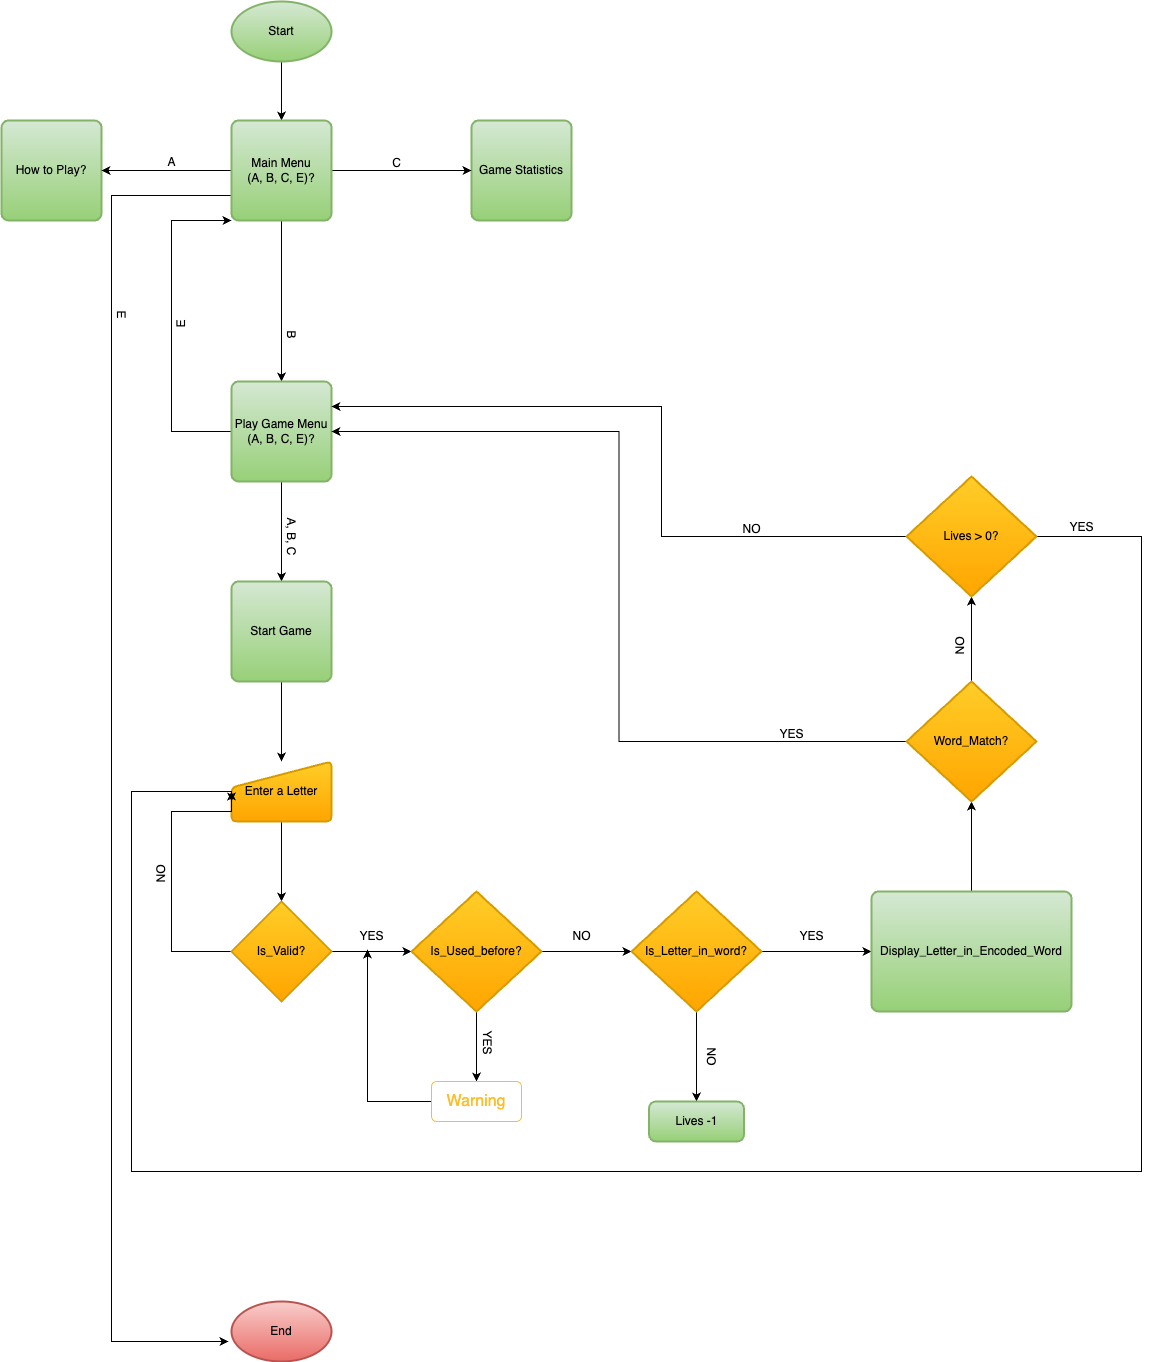

The diagram above was exported from draw.io. Its source (the exported page's mxGraphModel, read from the mxfile embedded in the PNG):
<mxGraphModel dx="1434" dy="765" grid="1" gridSize="10" guides="1" tooltips="1" connect="1" arrows="1" fold="1" page="1" pageScale="1" pageWidth="850" pageHeight="1100" math="0" shadow="0">
  <root>
    <mxCell id="0" />
    <mxCell id="1" parent="0" />
    <mxCell id="-8csZpMan1njBGUIEb6U-59" style="edgeStyle=orthogonalEdgeStyle;rounded=0;orthogonalLoop=1;jettySize=auto;html=1;exitX=0.5;exitY=1;exitDx=0;exitDy=0;exitPerimeter=0;entryX=0.5;entryY=0;entryDx=0;entryDy=0;" parent="1" source="-8csZpMan1njBGUIEb6U-2" target="-8csZpMan1njBGUIEb6U-16" edge="1">
      <mxGeometry relative="1" as="geometry" />
    </mxCell>
    <mxCell id="-8csZpMan1njBGUIEb6U-2" value="Start" style="strokeWidth=2;html=1;shape=mxgraph.flowchart.start_1;whiteSpace=wrap;fillColor=#d5e8d4;gradientColor=#97d077;strokeColor=#82b366;" parent="1" vertex="1">
      <mxGeometry x="340" y="30" width="100" height="60" as="geometry" />
    </mxCell>
    <mxCell id="-8csZpMan1njBGUIEb6U-13" style="edgeStyle=orthogonalEdgeStyle;rounded=0;orthogonalLoop=1;jettySize=auto;html=1;entryX=0.5;entryY=0;entryDx=0;entryDy=0;entryPerimeter=0;exitX=0.5;exitY=1;exitDx=0;exitDy=0;" parent="1" source="-8csZpMan1njBGUIEb6U-16" edge="1">
      <mxGeometry relative="1" as="geometry">
        <mxPoint x="390" y="320" as="sourcePoint" />
        <mxPoint x="390" y="410" as="targetPoint" />
      </mxGeometry>
    </mxCell>
    <mxCell id="-8csZpMan1njBGUIEb6U-4" value="How to Play?" style="rounded=1;whiteSpace=wrap;html=1;absoluteArcSize=1;arcSize=14;strokeWidth=2;fillColor=#d5e8d4;gradientColor=#97d077;strokeColor=#82b366;" parent="1" vertex="1">
      <mxGeometry x="110" y="149" width="100" height="100" as="geometry" />
    </mxCell>
    <mxCell id="-8csZpMan1njBGUIEb6U-6" value="A" style="text;html=1;align=center;verticalAlign=middle;resizable=0;points=[];autosize=1;strokeColor=none;fillColor=none;" parent="1" vertex="1">
      <mxGeometry x="265" y="176" width="30" height="30" as="geometry" />
    </mxCell>
    <mxCell id="-8csZpMan1njBGUIEb6U-7" value="Game Statistics" style="rounded=1;whiteSpace=wrap;html=1;absoluteArcSize=1;arcSize=14;strokeWidth=2;fillColor=#d5e8d4;gradientColor=#97d077;strokeColor=#82b366;" parent="1" vertex="1">
      <mxGeometry x="580" y="149" width="100" height="100" as="geometry" />
    </mxCell>
    <mxCell id="-8csZpMan1njBGUIEb6U-9" value="C" style="text;html=1;align=center;verticalAlign=middle;resizable=0;points=[];autosize=1;strokeColor=none;fillColor=none;" parent="1" vertex="1">
      <mxGeometry x="490" y="177" width="30" height="30" as="geometry" />
    </mxCell>
    <mxCell id="-8csZpMan1njBGUIEb6U-14" value="B" style="text;html=1;align=center;verticalAlign=middle;resizable=0;points=[];autosize=1;strokeColor=none;fillColor=none;rotation=90;" parent="1" vertex="1">
      <mxGeometry x="385" y="348" width="30" height="30" as="geometry" />
    </mxCell>
    <mxCell id="-8csZpMan1njBGUIEb6U-64" style="edgeStyle=orthogonalEdgeStyle;rounded=0;orthogonalLoop=1;jettySize=auto;html=1;exitX=0;exitY=0.5;exitDx=0;exitDy=0;" parent="1" source="-8csZpMan1njBGUIEb6U-16" target="-8csZpMan1njBGUIEb6U-4" edge="1">
      <mxGeometry relative="1" as="geometry" />
    </mxCell>
    <mxCell id="-8csZpMan1njBGUIEb6U-65" style="edgeStyle=orthogonalEdgeStyle;rounded=0;orthogonalLoop=1;jettySize=auto;html=1;exitX=1;exitY=0.5;exitDx=0;exitDy=0;entryX=0;entryY=0.5;entryDx=0;entryDy=0;" parent="1" source="-8csZpMan1njBGUIEb6U-16" target="-8csZpMan1njBGUIEb6U-7" edge="1">
      <mxGeometry relative="1" as="geometry" />
    </mxCell>
    <mxCell id="o26VbsEaWoeKCSpJh8hz-2" style="edgeStyle=orthogonalEdgeStyle;rounded=0;orthogonalLoop=1;jettySize=auto;html=1;exitX=0;exitY=0.75;exitDx=0;exitDy=0;entryX=-0.03;entryY=0.667;entryDx=0;entryDy=0;entryPerimeter=0;" edge="1" parent="1" source="-8csZpMan1njBGUIEb6U-16" target="-8csZpMan1njBGUIEb6U-58">
      <mxGeometry relative="1" as="geometry">
        <Array as="points">
          <mxPoint x="220" y="224" />
          <mxPoint x="220" y="1370" />
        </Array>
      </mxGeometry>
    </mxCell>
    <mxCell id="-8csZpMan1njBGUIEb6U-16" value="Main Menu&lt;br style=&quot;border-color: var(--border-color);&quot;&gt;(A, B, C, E)?" style="rounded=1;whiteSpace=wrap;html=1;absoluteArcSize=1;arcSize=14;strokeWidth=2;fillColor=#d5e8d4;gradientColor=#97d077;strokeColor=#82b366;" parent="1" vertex="1">
      <mxGeometry x="340" y="149" width="100" height="100" as="geometry" />
    </mxCell>
    <mxCell id="-8csZpMan1njBGUIEb6U-19" style="edgeStyle=orthogonalEdgeStyle;rounded=0;orthogonalLoop=1;jettySize=auto;html=1;exitX=0.5;exitY=1;exitDx=0;exitDy=0;entryX=0.5;entryY=0;entryDx=0;entryDy=0;" parent="1" source="-8csZpMan1njBGUIEb6U-17" target="-8csZpMan1njBGUIEb6U-18" edge="1">
      <mxGeometry relative="1" as="geometry" />
    </mxCell>
    <mxCell id="o26VbsEaWoeKCSpJh8hz-1" style="edgeStyle=orthogonalEdgeStyle;rounded=0;orthogonalLoop=1;jettySize=auto;html=1;entryX=0;entryY=1;entryDx=0;entryDy=0;" edge="1" parent="1" source="-8csZpMan1njBGUIEb6U-17" target="-8csZpMan1njBGUIEb6U-16">
      <mxGeometry relative="1" as="geometry">
        <Array as="points">
          <mxPoint x="280" y="460" />
          <mxPoint x="280" y="249" />
        </Array>
      </mxGeometry>
    </mxCell>
    <mxCell id="-8csZpMan1njBGUIEb6U-17" value="Play Game Menu&lt;br style=&quot;border-color: var(--border-color);&quot;&gt;(A, B, C, E)?" style="rounded=1;whiteSpace=wrap;html=1;absoluteArcSize=1;arcSize=14;strokeWidth=2;fillColor=#d5e8d4;gradientColor=#97d077;strokeColor=#82b366;" parent="1" vertex="1">
      <mxGeometry x="340" y="410" width="100" height="100" as="geometry" />
    </mxCell>
    <mxCell id="-8csZpMan1njBGUIEb6U-61" value="" style="edgeStyle=orthogonalEdgeStyle;rounded=0;orthogonalLoop=1;jettySize=auto;html=1;" parent="1" source="-8csZpMan1njBGUIEb6U-18" target="-8csZpMan1njBGUIEb6U-21" edge="1">
      <mxGeometry relative="1" as="geometry" />
    </mxCell>
    <mxCell id="-8csZpMan1njBGUIEb6U-18" value="Start Game" style="rounded=1;whiteSpace=wrap;html=1;absoluteArcSize=1;arcSize=14;strokeWidth=2;fillColor=#d5e8d4;gradientColor=#97d077;strokeColor=#82b366;" parent="1" vertex="1">
      <mxGeometry x="340" y="610" width="100" height="100" as="geometry" />
    </mxCell>
    <mxCell id="-8csZpMan1njBGUIEb6U-20" value="A, B, C" style="text;html=1;align=center;verticalAlign=middle;resizable=0;points=[];autosize=1;strokeColor=none;fillColor=none;rotation=90;" parent="1" vertex="1">
      <mxGeometry x="370" y="550" width="60" height="30" as="geometry" />
    </mxCell>
    <mxCell id="-8csZpMan1njBGUIEb6U-24" style="edgeStyle=orthogonalEdgeStyle;rounded=0;orthogonalLoop=1;jettySize=auto;html=1;exitX=0.5;exitY=1;exitDx=0;exitDy=0;entryX=0.5;entryY=0;entryDx=0;entryDy=0;entryPerimeter=0;" parent="1" source="-8csZpMan1njBGUIEb6U-21" target="-8csZpMan1njBGUIEb6U-23" edge="1">
      <mxGeometry relative="1" as="geometry" />
    </mxCell>
    <mxCell id="-8csZpMan1njBGUIEb6U-21" value="Enter a Letter" style="html=1;strokeWidth=2;shape=manualInput;whiteSpace=wrap;rounded=1;size=26;arcSize=11;fillColor=#ffcd28;gradientColor=#ffa500;strokeColor=#d79b00;" parent="1" vertex="1">
      <mxGeometry x="340" y="790" width="100" height="60" as="geometry" />
    </mxCell>
    <mxCell id="-8csZpMan1njBGUIEb6U-25" style="edgeStyle=orthogonalEdgeStyle;rounded=0;orthogonalLoop=1;jettySize=auto;html=1;exitX=0;exitY=0.5;exitDx=0;exitDy=0;exitPerimeter=0;entryX=0;entryY=0.5;entryDx=0;entryDy=0;" parent="1" source="-8csZpMan1njBGUIEb6U-23" target="-8csZpMan1njBGUIEb6U-21" edge="1">
      <mxGeometry relative="1" as="geometry">
        <Array as="points">
          <mxPoint x="280" y="980" />
          <mxPoint x="280" y="840" />
          <mxPoint x="340" y="840" />
        </Array>
      </mxGeometry>
    </mxCell>
    <mxCell id="-8csZpMan1njBGUIEb6U-29" style="edgeStyle=orthogonalEdgeStyle;rounded=0;orthogonalLoop=1;jettySize=auto;html=1;entryX=0;entryY=0.5;entryDx=0;entryDy=0;entryPerimeter=0;" parent="1" source="-8csZpMan1njBGUIEb6U-23" target="-8csZpMan1njBGUIEb6U-28" edge="1">
      <mxGeometry relative="1" as="geometry" />
    </mxCell>
    <mxCell id="-8csZpMan1njBGUIEb6U-23" value="Is_Valid?" style="strokeWidth=2;html=1;shape=mxgraph.flowchart.decision;whiteSpace=wrap;fillColor=#ffcd28;gradientColor=#ffa500;strokeColor=#d79b00;" parent="1" vertex="1">
      <mxGeometry x="340" y="930" width="100" height="100" as="geometry" />
    </mxCell>
    <mxCell id="-8csZpMan1njBGUIEb6U-27" value="NO" style="text;html=1;align=center;verticalAlign=middle;resizable=0;points=[];autosize=1;strokeColor=none;fillColor=none;rotation=-90;" parent="1" vertex="1">
      <mxGeometry x="250" y="888" width="40" height="30" as="geometry" />
    </mxCell>
    <mxCell id="-8csZpMan1njBGUIEb6U-35" style="edgeStyle=orthogonalEdgeStyle;rounded=0;orthogonalLoop=1;jettySize=auto;html=1;exitX=0.5;exitY=1;exitDx=0;exitDy=0;exitPerimeter=0;" parent="1" source="-8csZpMan1njBGUIEb6U-28" target="-8csZpMan1njBGUIEb6U-32" edge="1">
      <mxGeometry relative="1" as="geometry" />
    </mxCell>
    <mxCell id="-8csZpMan1njBGUIEb6U-38" value="" style="edgeStyle=orthogonalEdgeStyle;rounded=0;orthogonalLoop=1;jettySize=auto;html=1;" parent="1" source="-8csZpMan1njBGUIEb6U-28" target="-8csZpMan1njBGUIEb6U-37" edge="1">
      <mxGeometry relative="1" as="geometry" />
    </mxCell>
    <mxCell id="-8csZpMan1njBGUIEb6U-28" value="Is_Used_before?" style="strokeWidth=2;html=1;shape=mxgraph.flowchart.decision;whiteSpace=wrap;fillColor=#ffcd28;gradientColor=#ffa500;strokeColor=#d79b00;" parent="1" vertex="1">
      <mxGeometry x="520" y="920" width="130" height="120" as="geometry" />
    </mxCell>
    <mxCell id="-8csZpMan1njBGUIEb6U-30" value="YES" style="text;html=1;align=center;verticalAlign=middle;resizable=0;points=[];autosize=1;strokeColor=none;fillColor=none;" parent="1" vertex="1">
      <mxGeometry x="455" y="950" width="50" height="30" as="geometry" />
    </mxCell>
    <mxCell id="o26VbsEaWoeKCSpJh8hz-6" style="edgeStyle=orthogonalEdgeStyle;rounded=0;orthogonalLoop=1;jettySize=auto;html=1;entryX=0.42;entryY=0.933;entryDx=0;entryDy=0;entryPerimeter=0;" edge="1" parent="1" source="-8csZpMan1njBGUIEb6U-32" target="-8csZpMan1njBGUIEb6U-30">
      <mxGeometry relative="1" as="geometry" />
    </mxCell>
    <mxCell id="-8csZpMan1njBGUIEb6U-32" value="Warning" style="html=1;shadow=0;dashed=0;shape=mxgraph.bootstrap.rrect;rSize=5;strokeColor=#FFBC26;strokeWidth=1;fillColor=none;fontColor=#FFBC26;whiteSpace=wrap;align=center;verticalAlign=middle;spacingLeft=0;fontStyle=0;fontSize=16;spacing=5;" parent="1" vertex="1">
      <mxGeometry x="540" y="1110" width="90" height="40" as="geometry" />
    </mxCell>
    <mxCell id="-8csZpMan1njBGUIEb6U-36" value="YES" style="text;html=1;align=center;verticalAlign=middle;resizable=0;points=[];autosize=1;strokeColor=none;fillColor=none;rotation=90;" parent="1" vertex="1">
      <mxGeometry x="571" y="1056" width="50" height="30" as="geometry" />
    </mxCell>
    <mxCell id="-8csZpMan1njBGUIEb6U-41" style="edgeStyle=orthogonalEdgeStyle;rounded=0;orthogonalLoop=1;jettySize=auto;html=1;exitX=0.5;exitY=1;exitDx=0;exitDy=0;exitPerimeter=0;entryX=0.5;entryY=0;entryDx=0;entryDy=0;" parent="1" source="-8csZpMan1njBGUIEb6U-37" target="-8csZpMan1njBGUIEb6U-40" edge="1">
      <mxGeometry relative="1" as="geometry" />
    </mxCell>
    <mxCell id="-8csZpMan1njBGUIEb6U-44" style="edgeStyle=orthogonalEdgeStyle;rounded=0;orthogonalLoop=1;jettySize=auto;html=1;exitX=1;exitY=0.5;exitDx=0;exitDy=0;exitPerimeter=0;entryX=0;entryY=0.5;entryDx=0;entryDy=0;" parent="1" source="-8csZpMan1njBGUIEb6U-37" target="-8csZpMan1njBGUIEb6U-43" edge="1">
      <mxGeometry relative="1" as="geometry" />
    </mxCell>
    <mxCell id="-8csZpMan1njBGUIEb6U-37" value="Is_Letter_in_word?" style="strokeWidth=2;html=1;shape=mxgraph.flowchart.decision;whiteSpace=wrap;fillColor=#ffcd28;gradientColor=#ffa500;strokeColor=#d79b00;" parent="1" vertex="1">
      <mxGeometry x="740" y="920" width="130" height="120" as="geometry" />
    </mxCell>
    <mxCell id="-8csZpMan1njBGUIEb6U-39" value="NO" style="text;html=1;align=center;verticalAlign=middle;resizable=0;points=[];autosize=1;strokeColor=none;fillColor=none;" parent="1" vertex="1">
      <mxGeometry x="670" y="950" width="40" height="30" as="geometry" />
    </mxCell>
    <mxCell id="-8csZpMan1njBGUIEb6U-40" value="Lives -1" style="rounded=1;whiteSpace=wrap;html=1;absoluteArcSize=1;arcSize=14;strokeWidth=2;fillColor=#d5e8d4;gradientColor=#97d077;strokeColor=#82b366;" parent="1" vertex="1">
      <mxGeometry x="757.5" y="1130" width="95" height="40" as="geometry" />
    </mxCell>
    <mxCell id="-8csZpMan1njBGUIEb6U-42" value="NO" style="text;html=1;align=center;verticalAlign=middle;resizable=0;points=[];autosize=1;strokeColor=none;fillColor=none;rotation=90;" parent="1" vertex="1">
      <mxGeometry x="800" y="1070" width="40" height="30" as="geometry" />
    </mxCell>
    <mxCell id="-8csZpMan1njBGUIEb6U-48" style="edgeStyle=orthogonalEdgeStyle;rounded=0;orthogonalLoop=1;jettySize=auto;html=1;exitX=0.5;exitY=0;exitDx=0;exitDy=0;entryX=0.5;entryY=1;entryDx=0;entryDy=0;entryPerimeter=0;" parent="1" source="-8csZpMan1njBGUIEb6U-43" target="-8csZpMan1njBGUIEb6U-46" edge="1">
      <mxGeometry relative="1" as="geometry" />
    </mxCell>
    <mxCell id="-8csZpMan1njBGUIEb6U-43" value="Display_Letter_in_Encoded_Word" style="rounded=1;whiteSpace=wrap;html=1;absoluteArcSize=1;arcSize=14;strokeWidth=2;fillColor=#d5e8d4;gradientColor=#97d077;strokeColor=#82b366;" parent="1" vertex="1">
      <mxGeometry x="980" y="920" width="200" height="120" as="geometry" />
    </mxCell>
    <mxCell id="-8csZpMan1njBGUIEb6U-45" value="YES" style="text;html=1;align=center;verticalAlign=middle;resizable=0;points=[];autosize=1;strokeColor=none;fillColor=none;" parent="1" vertex="1">
      <mxGeometry x="895" y="950" width="50" height="30" as="geometry" />
    </mxCell>
    <mxCell id="-8csZpMan1njBGUIEb6U-49" style="edgeStyle=orthogonalEdgeStyle;rounded=0;orthogonalLoop=1;jettySize=auto;html=1;exitX=0;exitY=0.5;exitDx=0;exitDy=0;exitPerimeter=0;entryX=1;entryY=0.5;entryDx=0;entryDy=0;" parent="1" source="-8csZpMan1njBGUIEb6U-46" target="-8csZpMan1njBGUIEb6U-17" edge="1">
      <mxGeometry relative="1" as="geometry" />
    </mxCell>
    <mxCell id="-8csZpMan1njBGUIEb6U-52" style="edgeStyle=orthogonalEdgeStyle;rounded=0;orthogonalLoop=1;jettySize=auto;html=1;exitX=0.5;exitY=0;exitDx=0;exitDy=0;exitPerimeter=0;entryX=0.5;entryY=1;entryDx=0;entryDy=0;entryPerimeter=0;" parent="1" source="-8csZpMan1njBGUIEb6U-46" target="-8csZpMan1njBGUIEb6U-51" edge="1">
      <mxGeometry relative="1" as="geometry" />
    </mxCell>
    <mxCell id="-8csZpMan1njBGUIEb6U-46" value="Word_Match?" style="strokeWidth=2;html=1;shape=mxgraph.flowchart.decision;whiteSpace=wrap;fillColor=#ffcd28;gradientColor=#ffa500;strokeColor=#d79b00;" parent="1" vertex="1">
      <mxGeometry x="1015" y="710" width="130" height="120" as="geometry" />
    </mxCell>
    <mxCell id="-8csZpMan1njBGUIEb6U-50" value="YES" style="text;html=1;align=center;verticalAlign=middle;resizable=0;points=[];autosize=1;strokeColor=none;fillColor=none;" parent="1" vertex="1">
      <mxGeometry x="875" y="748" width="50" height="30" as="geometry" />
    </mxCell>
    <mxCell id="-8csZpMan1njBGUIEb6U-54" style="edgeStyle=orthogonalEdgeStyle;rounded=0;orthogonalLoop=1;jettySize=auto;html=1;exitX=0;exitY=0.5;exitDx=0;exitDy=0;exitPerimeter=0;entryX=1;entryY=0.25;entryDx=0;entryDy=0;" parent="1" source="-8csZpMan1njBGUIEb6U-51" target="-8csZpMan1njBGUIEb6U-17" edge="1">
      <mxGeometry relative="1" as="geometry">
        <Array as="points">
          <mxPoint x="770" y="565" />
          <mxPoint x="770" y="435" />
        </Array>
      </mxGeometry>
    </mxCell>
    <mxCell id="-8csZpMan1njBGUIEb6U-56" style="edgeStyle=orthogonalEdgeStyle;rounded=0;orthogonalLoop=1;jettySize=auto;html=1;exitX=1;exitY=0.5;exitDx=0;exitDy=0;exitPerimeter=0;" parent="1" source="-8csZpMan1njBGUIEb6U-51" edge="1">
      <mxGeometry relative="1" as="geometry">
        <mxPoint x="340" y="830" as="targetPoint" />
        <Array as="points">
          <mxPoint x="1250" y="565" />
          <mxPoint x="1250" y="1200" />
          <mxPoint x="240" y="1200" />
          <mxPoint x="240" y="820" />
          <mxPoint x="340" y="820" />
        </Array>
      </mxGeometry>
    </mxCell>
    <mxCell id="-8csZpMan1njBGUIEb6U-51" value="Lives &amp;gt; 0?" style="strokeWidth=2;html=1;shape=mxgraph.flowchart.decision;whiteSpace=wrap;fillColor=#ffcd28;gradientColor=#ffa500;strokeColor=#d79b00;" parent="1" vertex="1">
      <mxGeometry x="1015" y="505" width="130" height="120" as="geometry" />
    </mxCell>
    <mxCell id="-8csZpMan1njBGUIEb6U-53" value="NO" style="text;html=1;align=center;verticalAlign=middle;resizable=0;points=[];autosize=1;strokeColor=none;fillColor=none;rotation=-90;" parent="1" vertex="1">
      <mxGeometry x="1049" y="660" width="40" height="30" as="geometry" />
    </mxCell>
    <mxCell id="-8csZpMan1njBGUIEb6U-55" value="NO" style="text;html=1;align=center;verticalAlign=middle;resizable=0;points=[];autosize=1;strokeColor=none;fillColor=none;rotation=0;" parent="1" vertex="1">
      <mxGeometry x="840" y="543" width="40" height="30" as="geometry" />
    </mxCell>
    <mxCell id="-8csZpMan1njBGUIEb6U-57" value="YES" style="text;html=1;align=center;verticalAlign=middle;resizable=0;points=[];autosize=1;strokeColor=none;fillColor=none;" parent="1" vertex="1">
      <mxGeometry x="1165" y="541" width="50" height="30" as="geometry" />
    </mxCell>
    <mxCell id="-8csZpMan1njBGUIEb6U-58" value="End" style="strokeWidth=2;html=1;shape=mxgraph.flowchart.start_1;whiteSpace=wrap;fillColor=#f8cecc;gradientColor=#ea6b66;strokeColor=#b85450;" parent="1" vertex="1">
      <mxGeometry x="340" y="1330" width="100" height="60" as="geometry" />
    </mxCell>
    <mxCell id="o26VbsEaWoeKCSpJh8hz-3" value="E" style="text;html=1;align=center;verticalAlign=middle;resizable=0;points=[];autosize=1;strokeColor=none;fillColor=none;rotation=-90;" vertex="1" parent="1">
      <mxGeometry x="275" y="338" width="30" height="30" as="geometry" />
    </mxCell>
    <mxCell id="o26VbsEaWoeKCSpJh8hz-4" value="E" style="text;html=1;align=center;verticalAlign=middle;resizable=0;points=[];autosize=1;strokeColor=none;fillColor=none;rotation=90;" vertex="1" parent="1">
      <mxGeometry x="215" y="328" width="30" height="30" as="geometry" />
    </mxCell>
  </root>
</mxGraphModel>